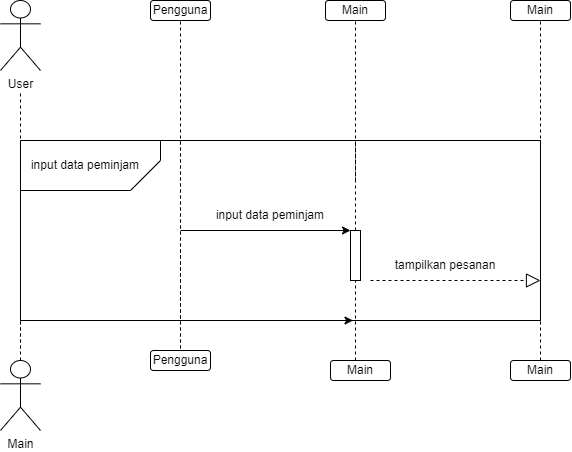

The diagram above was exported from draw.io. Its source (the exported page's mxGraphModel, read from the mxfile embedded in the PNG):
<mxGraphModel dx="1483" dy="730" grid="1" gridSize="10" guides="1" tooltips="1" connect="1" arrows="1" fold="1" page="1" pageScale="1" pageWidth="850" pageHeight="1100" math="0" shadow="0">
  <root>
    <mxCell id="0" />
    <mxCell id="1" parent="0" />
    <mxCell id="F06YIZ18pUqn0Jy8gLPP-1" value="" style="rounded=0;whiteSpace=wrap;html=1;" vertex="1" parent="1">
      <mxGeometry x="60" y="220" width="520" height="180" as="geometry" />
    </mxCell>
    <mxCell id="F06YIZ18pUqn0Jy8gLPP-2" value="" style="endArrow=none;dashed=1;html=1;rounded=0;" edge="1" parent="1">
      <mxGeometry width="50" height="50" relative="1" as="geometry">
        <mxPoint x="60" y="440" as="sourcePoint" />
        <mxPoint x="60" y="170" as="targetPoint" />
        <Array as="points">
          <mxPoint x="60" y="200" />
        </Array>
      </mxGeometry>
    </mxCell>
    <mxCell id="F06YIZ18pUqn0Jy8gLPP-3" value="Main" style="shape=umlActor;verticalLabelPosition=bottom;verticalAlign=top;html=1;" vertex="1" parent="1">
      <mxGeometry x="40" y="440" width="40" height="70" as="geometry" />
    </mxCell>
    <mxCell id="F06YIZ18pUqn0Jy8gLPP-4" value="Pengguna" style="rounded=1;whiteSpace=wrap;html=1;" vertex="1" parent="1">
      <mxGeometry x="190" y="80" width="60" height="20" as="geometry" />
    </mxCell>
    <mxCell id="F06YIZ18pUqn0Jy8gLPP-6" value="" style="endArrow=none;dashed=1;html=1;rounded=0;entryX=0.5;entryY=1;entryDx=0;entryDy=0;exitX=0.5;exitY=0;exitDx=0;exitDy=0;" edge="1" parent="1" target="F06YIZ18pUqn0Jy8gLPP-4">
      <mxGeometry width="50" height="50" relative="1" as="geometry">
        <mxPoint x="220" y="440" as="sourcePoint" />
        <mxPoint x="280" y="220" as="targetPoint" />
      </mxGeometry>
    </mxCell>
    <mxCell id="F06YIZ18pUqn0Jy8gLPP-7" value="" style="endArrow=none;dashed=1;html=1;rounded=0;entryX=0.5;entryY=1;entryDx=0;entryDy=0;" edge="1" parent="1">
      <mxGeometry width="50" height="50" relative="1" as="geometry">
        <mxPoint x="220" y="440" as="sourcePoint" />
        <mxPoint x="220" y="220" as="targetPoint" />
      </mxGeometry>
    </mxCell>
    <mxCell id="F06YIZ18pUqn0Jy8gLPP-8" style="edgeStyle=orthogonalEdgeStyle;rounded=0;orthogonalLoop=1;jettySize=auto;html=1;exitX=0;exitY=0;exitDx=0;exitDy=0;" edge="1" parent="1">
      <mxGeometry relative="1" as="geometry">
        <mxPoint x="215.11764705882354" y="179.86274509803923" as="targetPoint" />
        <mxPoint x="215" y="180" as="sourcePoint" />
      </mxGeometry>
    </mxCell>
    <mxCell id="F06YIZ18pUqn0Jy8gLPP-10" value="" style="endArrow=none;dashed=1;html=1;rounded=0;entryX=0.5;entryY=1;entryDx=0;entryDy=0;" edge="1" parent="1">
      <mxGeometry width="50" height="50" relative="1" as="geometry">
        <mxPoint x="395" y="260" as="sourcePoint" />
        <mxPoint x="395" y="100.00000000000011" as="targetPoint" />
      </mxGeometry>
    </mxCell>
    <mxCell id="F06YIZ18pUqn0Jy8gLPP-11" value="" style="endArrow=none;dashed=1;html=1;rounded=0;entryX=0.5;entryY=1;entryDx=0;entryDy=0;" edge="1" parent="1" source="F06YIZ18pUqn0Jy8gLPP-19">
      <mxGeometry width="50" height="50" relative="1" as="geometry">
        <mxPoint x="395" y="440" as="sourcePoint" />
        <mxPoint x="395" y="220" as="targetPoint" />
      </mxGeometry>
    </mxCell>
    <mxCell id="F06YIZ18pUqn0Jy8gLPP-12" value="" style="endArrow=classic;html=1;rounded=0;entryX=0;entryY=0;entryDx=0;entryDy=0;exitX=1;exitY=0.25;exitDx=0;exitDy=0;" edge="1" parent="1">
      <mxGeometry width="50" height="50" relative="1" as="geometry">
        <mxPoint x="227.5" y="400" as="sourcePoint" />
        <mxPoint x="392.5" y="400" as="targetPoint" />
      </mxGeometry>
    </mxCell>
    <mxCell id="F06YIZ18pUqn0Jy8gLPP-13" value="" style="endArrow=none;dashed=1;html=1;rounded=0;entryX=0.5;entryY=1;entryDx=0;entryDy=0;" edge="1" parent="1">
      <mxGeometry width="50" height="50" relative="1" as="geometry">
        <mxPoint x="580" y="440" as="sourcePoint" />
        <mxPoint x="580" y="100" as="targetPoint" />
      </mxGeometry>
    </mxCell>
    <mxCell id="F06YIZ18pUqn0Jy8gLPP-15" value="" style="endArrow=none;dashed=1;html=1;rounded=0;entryX=0.5;entryY=1;entryDx=0;entryDy=0;" edge="1" parent="1">
      <mxGeometry width="50" height="50" relative="1" as="geometry">
        <mxPoint x="580" y="441" as="sourcePoint" />
        <mxPoint x="580" y="460" as="targetPoint" />
      </mxGeometry>
    </mxCell>
    <mxCell id="F06YIZ18pUqn0Jy8gLPP-16" value="User" style="shape=umlActor;verticalLabelPosition=bottom;verticalAlign=top;html=1;" vertex="1" parent="1">
      <mxGeometry x="40" y="80" width="40" height="70" as="geometry" />
    </mxCell>
    <mxCell id="F06YIZ18pUqn0Jy8gLPP-17" value="" style="endArrow=classic;html=1;rounded=0;entryX=0;entryY=0;entryDx=0;entryDy=0;" edge="1" parent="1" target="F06YIZ18pUqn0Jy8gLPP-19">
      <mxGeometry width="50" height="50" relative="1" as="geometry">
        <mxPoint x="220" y="310" as="sourcePoint" />
        <mxPoint x="395" y="309.71" as="targetPoint" />
      </mxGeometry>
    </mxCell>
    <mxCell id="F06YIZ18pUqn0Jy8gLPP-18" value="" style="endArrow=none;dashed=1;html=1;rounded=0;entryX=0.5;entryY=1;entryDx=0;entryDy=0;" edge="1" parent="1" target="F06YIZ18pUqn0Jy8gLPP-19">
      <mxGeometry width="50" height="50" relative="1" as="geometry">
        <mxPoint x="395" y="440" as="sourcePoint" />
        <mxPoint x="395" y="220" as="targetPoint" />
      </mxGeometry>
    </mxCell>
    <mxCell id="F06YIZ18pUqn0Jy8gLPP-19" value="" style="rounded=0;whiteSpace=wrap;html=1;" vertex="1" parent="1">
      <mxGeometry x="390" y="310" width="10" height="50" as="geometry" />
    </mxCell>
    <mxCell id="F06YIZ18pUqn0Jy8gLPP-20" value="" style="endArrow=none;dashed=1;html=1;rounded=0;exitX=0.9;exitY=0.97;exitDx=0;exitDy=0;exitPerimeter=0;" edge="1" parent="1">
      <mxGeometry width="50" height="50" relative="1" as="geometry">
        <mxPoint x="220" y="397.9000000000001" as="sourcePoint" />
        <mxPoint x="220" y="330" as="targetPoint" />
      </mxGeometry>
    </mxCell>
    <mxCell id="F06YIZ18pUqn0Jy8gLPP-21" value="" style="endArrow=none;dashed=1;html=1;rounded=0;exitX=0.9;exitY=0.97;exitDx=0;exitDy=0;exitPerimeter=0;" edge="1" parent="1">
      <mxGeometry width="50" height="50" relative="1" as="geometry">
        <mxPoint x="60" y="428" as="sourcePoint" />
        <mxPoint x="60" y="360" as="targetPoint" />
      </mxGeometry>
    </mxCell>
    <mxCell id="F06YIZ18pUqn0Jy8gLPP-25" value="input data peminjam" style="text;strokeColor=none;align=center;fillColor=none;html=1;verticalAlign=middle;whiteSpace=wrap;rounded=0;" vertex="1" parent="1">
      <mxGeometry x="250" y="280" width="120" height="30" as="geometry" />
    </mxCell>
    <mxCell id="F06YIZ18pUqn0Jy8gLPP-29" value="Main" style="rounded=1;whiteSpace=wrap;html=1;" vertex="1" parent="1">
      <mxGeometry x="550" y="80" width="60" height="20" as="geometry" />
    </mxCell>
    <mxCell id="F06YIZ18pUqn0Jy8gLPP-30" value="Main" style="rounded=1;whiteSpace=wrap;html=1;" vertex="1" parent="1">
      <mxGeometry x="550" y="440" width="60" height="20" as="geometry" />
    </mxCell>
    <mxCell id="F06YIZ18pUqn0Jy8gLPP-31" value="tampilkan pesanan" style="text;strokeColor=none;align=center;fillColor=none;html=1;verticalAlign=middle;whiteSpace=wrap;rounded=0;" vertex="1" parent="1">
      <mxGeometry x="425" y="330" width="120" height="30" as="geometry" />
    </mxCell>
    <mxCell id="F06YIZ18pUqn0Jy8gLPP-32" value="Pengguna" style="rounded=1;whiteSpace=wrap;html=1;" vertex="1" parent="1">
      <mxGeometry x="190" y="430" width="60" height="20" as="geometry" />
    </mxCell>
    <mxCell id="F06YIZ18pUqn0Jy8gLPP-34" value="Main" style="rounded=1;whiteSpace=wrap;html=1;" vertex="1" parent="1">
      <mxGeometry x="365" y="80" width="60" height="20" as="geometry" />
    </mxCell>
    <mxCell id="F06YIZ18pUqn0Jy8gLPP-36" value="Main" style="rounded=1;whiteSpace=wrap;html=1;" vertex="1" parent="1">
      <mxGeometry x="370" y="440" width="60" height="20" as="geometry" />
    </mxCell>
    <mxCell id="F06YIZ18pUqn0Jy8gLPP-37" value="" style="shape=card;whiteSpace=wrap;html=1;rotation=-180;" vertex="1" parent="1">
      <mxGeometry x="60" y="220" width="140" height="50" as="geometry" />
    </mxCell>
    <mxCell id="F06YIZ18pUqn0Jy8gLPP-38" value="input data peminjam" style="text;strokeColor=none;align=center;fillColor=none;html=1;verticalAlign=middle;whiteSpace=wrap;rounded=0;" vertex="1" parent="1">
      <mxGeometry x="60" y="230" width="130" height="30" as="geometry" />
    </mxCell>
    <mxCell id="F06YIZ18pUqn0Jy8gLPP-40" value="" style="endArrow=block;dashed=1;endFill=0;endSize=12;html=1;rounded=0;" edge="1" parent="1">
      <mxGeometry width="160" relative="1" as="geometry">
        <mxPoint x="410" y="360" as="sourcePoint" />
        <mxPoint x="580" y="360" as="targetPoint" />
      </mxGeometry>
    </mxCell>
  </root>
</mxGraphModel>